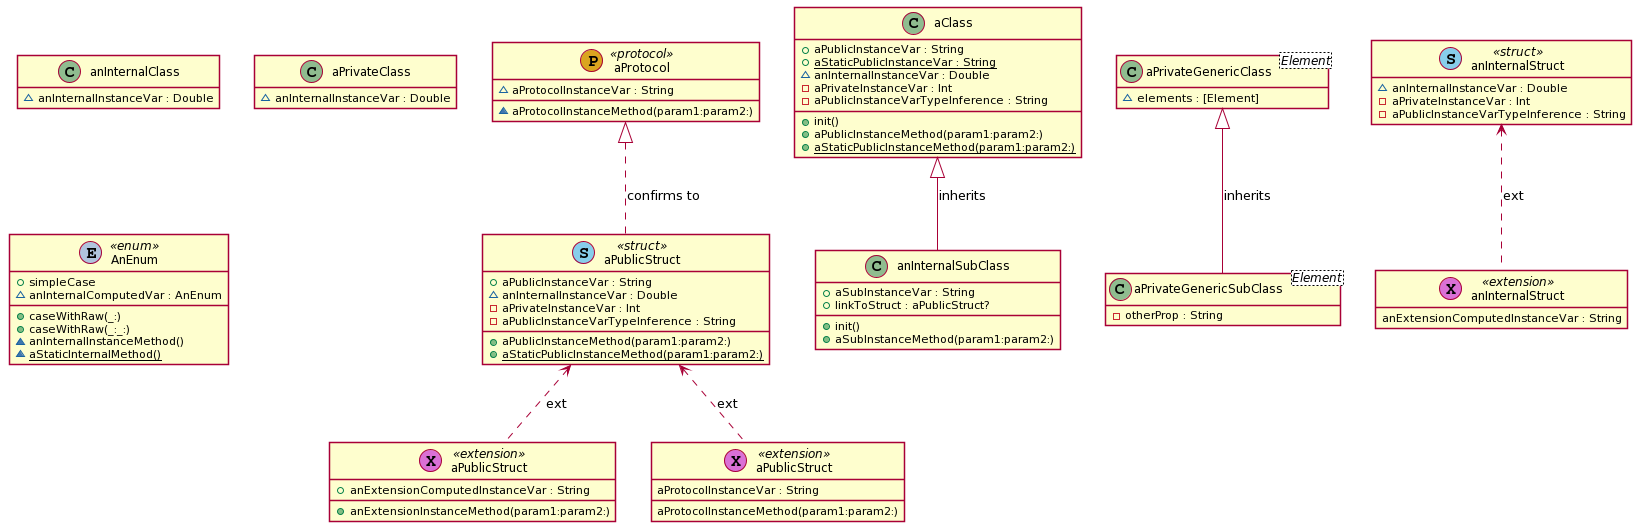

The diagram above was rendered by PlantUML. Its source (embedded in the PNG):
@startuml

' STYLE START
hide empty members
skinparam shadowing false
' STYLE END


class "aProtocol" as aProtocol << (P, GoldenRod) protocol >> { 
  ~aProtocolInstanceVar : String
  ~aProtocolInstanceMethod(param1:param2:) 
}
class "aClass" as aClass << (C, DarkSeaGreen) >> { 
  +init()
  +aPublicInstanceVar : String
  +{static} aStaticPublicInstanceVar : String
  ~anInternalInstanceVar : Double
  -aPrivateInstanceVar : Int
  -aPublicInstanceVarTypeInference : String
  +aPublicInstanceMethod(param1:param2:)
  +{static} aStaticPublicInstanceMethod(param1:param2:) 
}
class "anInternalSubClass" as anInternalSubClass << (C, DarkSeaGreen) >> { 
  +init()
  +aSubInstanceVar : String
  +aSubInstanceMethod(param1:param2:)
  +linkToStruct : aPublicStruct? 
}
class "anInternalClass" as anInternalClass << (C, DarkSeaGreen) >> { 
  ~anInternalInstanceVar : Double 
}
class "aPrivateClass" as aPrivateClass << (C, DarkSeaGreen) >> { 
  ~anInternalInstanceVar : Double 
}
class "aPrivateGenericClass" as aPrivateGenericClass<Element> << (C, DarkSeaGreen) >> { 
  ~elements : [Element] 
}
class "aPrivateGenericSubClass" as aPrivateGenericSubClass<Element> << (C, DarkSeaGreen) >> { 
  -otherProp : String 
}
class "aPublicStruct" as aPublicStruct << (S, SkyBlue) struct >> { 
  +aPublicInstanceVar : String
  ~anInternalInstanceVar : Double
  -aPrivateInstanceVar : Int
  -aPublicInstanceVarTypeInference : String
  +aPublicInstanceMethod(param1:param2:)
  +{static} aStaticPublicInstanceMethod(param1:param2:) 
}
class "aPublicStruct" as aPublicStruct0 << (X, Orchid) extension >> { 
  +anExtensionComputedInstanceVar : String
  +anExtensionInstanceMethod(param1:param2:) 
}
class "aPublicStruct" as aPublicStruct1 << (X, Orchid) extension >> { 
  aProtocolInstanceVar : String
  aProtocolInstanceMethod(param1:param2:) 
}
class "anInternalStruct" as anInternalStruct << (S, SkyBlue) struct >> { 
  ~anInternalInstanceVar : Double
  -aPrivateInstanceVar : Int
  -aPublicInstanceVarTypeInference : String 
}
class "anInternalStruct" as anInternalStruct2 << (X, Orchid) extension >> { 
  anExtensionComputedInstanceVar : String 
}
class "AnEnum" as AnEnum << (E, LightSteelBlue) enum >> { 
  +simpleCase
  +caseWithRaw(_:)
  +caseWithRaw(_:_:)
  ~anInternalInstanceMethod()
  ~{static} aStaticInternalMethod()
  ~anInternalComputedVar : AnEnum 
}
 aClass <|-- anInternalSubClass : inherits
 aPrivateGenericClass <|-- aPrivateGenericSubClass : inherits
 aProtocol <|.. aPublicStruct : confirms to
aPublicStruct <.. aPublicStruct0 : ext
aPublicStruct <.. aPublicStruct1 : ext
anInternalStruct <.. anInternalStruct2 : ext
@enduml